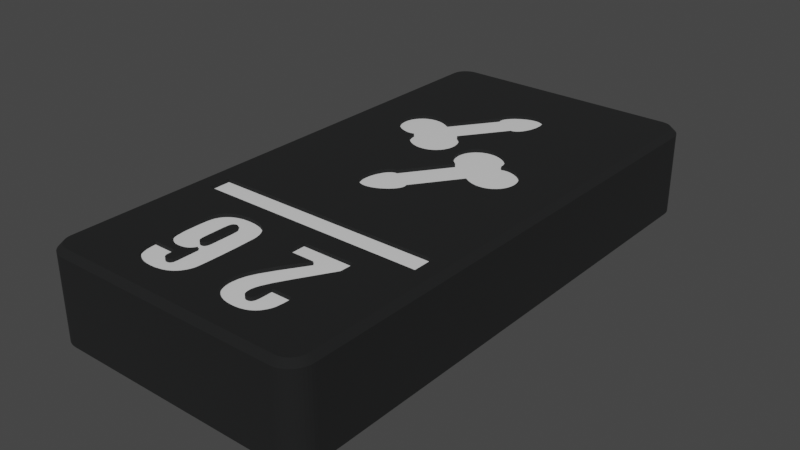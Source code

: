 # Source: prefab_tablet_26.blend  (saved by Blender 3.6.11; exported with 4.5.12 LTS)
import bpy
from mathutils import Matrix  # noqa: F401  (used for matrix-valued properties, if any)

bpy.ops.wm.read_factory_settings(use_empty=True)
scene = bpy.context.scene
scene.name = 'Scene'

# ---- collections
col_collection = bpy.data.collections.new('Collection'); scene.collection.children.link(col_collection)

# ---- materials (node trees are filled in below, after node groups)
mat_material = bpy.data.materials.new('Material')
mat_material.use_transparent_shadow = False
mat_base = bpy.data.materials.new('base')
mat_base.use_transparent_shadow = False

# ---- material node trees
mat_material.use_nodes = True; mat_material.node_tree.nodes.clear()
_N = mat_material.node_tree.nodes; _L = mat_material.node_tree.links
n0 = _N.new('ShaderNodeBsdfPrincipled'); n0.name = 'Principled BSDF'; n0.location = (10, 300)
n0.distribution = 'GGX'
n0.subsurface_method = 'RANDOM_WALK_SKIN'
n0.inputs[2].default_value = 0.09748
n0.inputs[3].default_value = 1.45
n0.inputs[27].default_value = (0.0, 0.0, 0.0, 1.0)
n1 = _N.new('ShaderNodeOutputMaterial'); n1.name = 'Material Output'; n1.location = (300, 300)
_L.new(n0.outputs[0], n1.inputs[0])
n1.is_active_output = True
mat_base.use_nodes = True; mat_base.node_tree.nodes.clear()
_N = mat_base.node_tree.nodes; _L = mat_base.node_tree.links
n0 = _N.new('ShaderNodeBsdfPrincipled'); n0.name = 'Principled BSDF'; n0.location = (10, 300)
n0.distribution = 'GGX'
n0.subsurface_method = 'RANDOM_WALK_SKIN'
n0.inputs[0].default_value = (0.005758, 0.006145, 0.00637, 1.0)
n0.inputs[2].default_value = 0.9488
n0.inputs[3].default_value = 1.45
n0.inputs[27].default_value = (0.0, 0.0, 0.0, 1.0)
n1 = _N.new('ShaderNodeOutputMaterial'); n1.name = 'Material Output'; n1.location = (300, 300)
_L.new(n0.outputs[0], n1.inputs[0])
n1.is_active_output = True

# ---- world
world_world = bpy.data.worlds.new('World'); scene.world = world_world
world_world.use_nodes = True; world_world.node_tree.nodes.clear()
_N = world_world.node_tree.nodes; _L = world_world.node_tree.links
n0 = _N.new('ShaderNodeOutputWorld'); n0.name = 'World Output'; n0.location = (300, 300)
n1 = _N.new('ShaderNodeBackground'); n1.name = 'Background'; n1.location = (10, 300)
n1.inputs[0].default_value = (0.05088, 0.05088, 0.05088, 1.0)
_L.new(n1.outputs[0], n0.inputs[0])
n0.is_active_output = True
world_world.color = (0.05088, 0.05088, 0.05088)
world_world.use_sun_shadow = False
world_world.sun_shadow_jitter_overblur = 0.0

# ---- meshes
me_plane = bpy.data.meshes.new('Plane')
me_plane.from_pydata([(-1.0, -1.0, 0.0), (1.0, -1.0, 0.0), (-1.0, 1.0, 0.0), (1.0, 1.0, 0.0)], [], [(0, 1, 3, 2)])
_uv = me_plane.uv_layers.new(name='UVMap')
_uv.uv.foreach_set('vector', [0.0, 0.0, 1.0, 0.0, 1.0, 1.0, 0.0, 1.0])
me_plane.materials.append(mat_material)
me_plane.update()
me_tablet_26_001 = bpy.data.meshes.new('tablet 26.001')
me_tablet_26_001.from_pydata([(-0.5, 2.0, 8.6), (-0.5, 13.11, 8.6), (-5.193, 13.11, 8.6), (-23.0, 16.0, 8.6), (-24.5, 48.0, 8.6), (-24.5, 13.11, 8.6), (-13.48, 31.63, 8.6), (-13.71, 31.38, 8.6), (-10.75, 30.07, 8.6), (-14.96, 30.87, 8.6), (-15.07, 23.64, 8.6), (-15.04, 24.13, 8.6), (-9.932, 41.36, 8.6), (-9.964, 40.87, 8.6), (-10.04, 34.13, 8.6), (-10.1, 40.28, 8.6), (-10.3, 39.79, 8.6), (-10.66, 42.8, 8.6), (-10.5, 42.71, 8.6), (-5.193, 49.5, 8.6), (-14.59, 30.92, 8.6), (-14.9, 24.72, 8.6), (-14.7, 25.21, 8.6), (-6.258, 31.98, 8.6), (-5.882, 31.81, 8.6), (-5.526, 31.57, 8.6), (-11.52, 33.37, 8.6), (-11.29, 33.62, 8.6), (-14.25, 34.93, 8.6), (-11.02, 33.82, 8.6), (-10.76, 33.96, 8.6), (-5.87, 27.87, 8.6), (-6.197, 27.77, 8.6), (-5.193, 16.0, 8.6), (-6.559, 27.73, 8.6), (-6.946, 27.74, 8.6), (-13.95, 25.99, 8.6), (-13.85, 26.01, 8.6), (-14.34, 22.2, 8.6), (-14.5, 22.29, 8.6), (-10.41, 34.08, 8.6), (-11.24, 38.98, 8.6), (-11.33, 38.99, 8.6), (-11.26, 42.94, 8.6), (-11.03, 42.92, 8.6), (-10.84, 42.87, 8.6), (-10.36, 42.58, 8.6), (-10.24, 42.44, 8.6), (-10.13, 42.26, 8.6), (-13.67, 26.01, 8.6), (-13.98, 31.18, 8.6), (-14.24, 31.04, 8.6), (-10.5, 39.46, 8.6), (-10.59, 39.35, 8.6), (-10.75, 39.19, 8.6), (-11.05, 39.01, 8.6), (-11.15, 38.99, 8.6), (-8.636, 33.79, 8.6), (-8.286, 33.55, 8.6), (-7.987, 33.26, 8.6), (-11.69, 31.11, 8.6), (-13.3, 31.9, 8.6), (-11.46, 30.75, 8.6), (-11.14, 30.39, 8.6), (-13.76, 26.02, 8.6), (-5.085, 28.42, 8.6), (-5.311, 28.2, 8.6), (-5.572, 28.01, 8.6), (-13.75, 41.4, 8.6), (-13.65, 41.59, 8.6), (-23.0, 49.5, 8.6), (-10.87, 39.1, 8.6), (-10.95, 39.06, 8.6), (-13.31, 33.89, 8.6), (-11.7, 33.1, 8.6), (-13.54, 34.25, 8.6), (-13.86, 34.61, 8.6), (-14.5, 25.54, 8.6), (-14.41, 25.65, 8.6), (-14.25, 25.81, 8.6), (-14.16, 22.13, 8.6), (-14.64, 22.42, 8.6), (-14.76, 22.56, 8.6), (-14.87, 22.74, 8.6), (-19.13, 37.13, 8.6), (-18.8, 37.23, 8.6), (-18.44, 37.27, 8.6), (-18.05, 37.26, 8.6), (-17.62, 37.16, 8.6), (-13.83, 41.09, 8.6), (-17.19, 36.99, 8.6), (-13.83, 40.98, 8.6), (-13.82, 40.89, 8.6), (-13.81, 41.24, 8.6), (-13.44, 41.87, 8.6), (-13.12, 42.18, 8.6), (-12.64, 42.52, 8.6), (-7.163, 32.11, 8.6), (-6.903, 32.12, 8.6), (-6.598, 32.08, 8.6), (-14.13, 25.9, 8.6), (-14.05, 25.94, 8.6), (-16.69, 36.69, 8.6), (-13.77, 40.75, 8.6), (-13.79, 40.8, 8.6), (-13.16, 33.53, 8.6), (-13.08, 33.17, 8.6), (-11.84, 32.8, 8.6), (-13.05, 32.83, 8.6), (-11.91, 32.51, 8.6), (-11.95, 32.17, 8.6), (-7.383, 27.84, 8.6), (-11.17, 23.91, 8.6), (-7.814, 28.01, 8.6), (-11.17, 24.02, 8.6), (-11.18, 24.11, 8.6), (-23.23, 49.48, 8.6), (-23.46, 49.43, 8.6), (-23.68, 49.34, 8.6), (-10.04, 42.03, 8.6), (-9.964, 41.73, 8.6), (-11.84, 31.47, 8.6), (-11.92, 31.83, 8.6), (-13.16, 32.2, 8.6), (-13.09, 32.49, 8.6), (-8.312, 28.31, 8.6), (-11.23, 24.25, 8.6), (-11.21, 24.2, 8.6), (-11.19, 23.76, 8.6), (-11.25, 23.6, 8.6), (-11.35, 23.41, 8.6), (-11.56, 23.13, 8.6), (-11.88, 22.82, 8.6), (-18.74, 33.02, 8.6), (-19.12, 33.19, 8.6), (-19.47, 33.43, 8.6), (-19.91, 36.58, 8.6), (-19.69, 36.8, 8.6), (-19.43, 36.99, 8.6), (-24.48, 48.23, 8.6), (-12.19, 42.74, 8.6), (-11.81, 42.87, 8.6), (-11.53, 42.92, 8.6), (-9.643, 34.13, 8.6), (-9.44, 34.1, 8.6), (-9.029, 33.98, 8.6), (-7.495, 32.24, 8.6), (-7.377, 32.06, 8.6), (-7.485, 32.03, 8.6), (-23.88, 49.21, 8.6), (-24.06, 49.06, 8.6), (-24.21, 48.88, 8.6), (-14.96, 22.97, 8.6), (-15.04, 23.27, 8.6), (-24.34, 48.68, 8.6), (-24.43, 48.46, 8.6), (-15.36, 30.87, 8.6), (-15.56, 30.9, 8.6), (-15.97, 31.02, 8.6), (-16.36, 31.21, 8.6), (-17.84, 32.89, 8.6), (-18.1, 32.88, 8.6), (-18.4, 32.92, 8.6), (-7.775, 32.98, 8.6), (-7.629, 32.71, 8.6), (-7.539, 32.46, 8.6), (-12.36, 22.48, 8.6), (-12.81, 22.26, 8.6), (-13.19, 22.13, 8.6), (-13.47, 22.08, 8.6), (-13.74, 22.06, 8.6), (-13.97, 22.08, 8.6), (-19.78, 33.72, 8.6), (-20.02, 34.05, 8.6), (-20.21, 34.4, 8.6), (-20.33, 35.76, 8.6), (-20.24, 36.04, 8.6), (-20.1, 36.32, 8.6), (-16.71, 31.45, 8.6), (-17.01, 31.74, 8.6), (-17.23, 32.02, 8.6), (-20.33, 34.74, 8.6), (-20.38, 35.09, 8.6), (-20.39, 35.43, 8.6), (-17.52, 32.97, 8.6), (-17.62, 32.94, 8.6), (-17.51, 32.76, 8.6), (-17.46, 32.54, 8.6), (-17.37, 32.29, 8.6), (-4.899, 28.68, 8.6), (-2.0, 16.0, 8.6), (-4.756, 28.96, 8.6), (-0.5, 48.0, 8.6), (-2.0, 14.0, 8.6), (-5.193, 14.0, 8.6), (-23.0, 14.0, 8.6), (-5.222, 31.28, 8.6), (-4.977, 30.95, 8.6), (-2.0, 49.5, 8.6), (-4.792, 30.6, 8.6), (-1.765, 49.48, 8.6), (-4.674, 30.26, 8.6), (-4.616, 29.91, 8.6), (-4.614, 29.57, 8.6), (-4.665, 29.24, 8.6), (-0.5734, 48.46, 8.6), (-0.6635, 48.68, 8.6), (-0.7865, 48.88, 8.6), (-0.9393, 49.06, 8.6), (-1.118, 49.21, 8.6), (-0.5185, 48.23, 8.6), (-1.319, 49.34, 8.6), (-1.536, 49.43, 8.6), (-1.765, 0.5185, 8.6), (-1.536, 0.5734, 8.6), (-1.319, 0.6635, 8.6), (-0.5734, 1.536, 8.6), (-0.5185, 1.765, 8.6), (-0.6635, 1.319, 8.6), (-0.7865, 1.118, 8.6), (-1.118, 0.7865, 8.6), (-0.9393, 0.9393, 8.6), (-13.82, 8.804, 8.6), (-13.81, 8.216, 8.6), (-10.66, 10.41, 8.6), (-16.04, 5.238, 8.6), (-16.04, 6.706, 8.6), (-16.14, 6.519, 8.6), (-16.25, 6.373, 8.6), (-16.88, 5.329, 8.6), (-16.39, 6.242, 8.6), (-16.55, 6.137, 8.6), (-17.17, 12.17, 8.6), (-16.56, 12.21, 8.6), (-8.597, 5.689, 8.6), (-8.72, 5.298, 8.6), (-7.799, 5.133, 8.6), (-8.77, 5.026, 8.6), (-7.809, 4.837, 8.6), (-8.778, 4.888, 8.6), (-14.01, 10.83, 8.6), (-13.91, 10.51, 8.6), (-10.66, 12.0, 8.6), (-16.04, 4.724, 8.6), (-16.76, 4.294, 8.6), (-16.75, 4.283, 8.6), (-8.238, 6.473, 8.6), (-7.799, 5.965, 8.6), (-7.473, 7.832, 8.6), (-5.787, 5.965, 8.6), (-5.814, 10.62, 8.6), (-16.88, 4.619, 8.6), (-16.87, 4.531, 8.6), (-16.85, 4.459, 8.6), (-15.98, 12.18, 8.6), (-15.52, 12.1, 8.6), (-13.86, 10.16, 8.6), (-8.432, 4.182, 8.6), (-8.366, 4.171, 8.6), (-8.289, 4.165, 8.6), (-8.211, 4.17, 8.6), (-16.83, 4.402, 8.6), (-16.8, 4.344, 8.6), (-17.86, 3.027, 8.6), (-18.16, 3.183, 8.6), (-23.0, 0.5, 8.6), (-10.81, 5.733, 8.6), (-10.65, 6.355, 8.6), (-13.81, 6.962, 8.6), (-19.11, 5.329, 8.6), (-18.94, 6.976, 8.6), (-5.787, 12.0, 8.6), (-15.15, 11.98, 8.6), (-14.83, 11.82, 8.6), (-14.58, 11.64, 8.6), (-16.44, 4.165, 8.6), (-16.53, 4.172, 8.6), (-16.6, 4.188, 8.6), (-16.37, 4.17, 8.6), (-16.32, 4.181, 8.6), (-16.27, 4.201, 8.6), (-16.23, 4.227, 8.6), (-16.18, 4.264, 8.6), (-16.14, 4.312, 8.6), (-8.769, 4.703, 8.6), (-8.748, 4.57, 8.6), (-8.716, 4.461, 8.6), (-7.947, 4.319, 8.6), (-7.912, 4.374, 8.6), (-6.581, 3.271, 8.6), (-6.822, 3.107, 8.6), (-5.193, 0.5, 8.6), (-9.858, 3.19, 8.6), (-10.13, 3.392, 8.6), (-19.1, 5.024, 8.6), (-24.5, 2.0, 8.6), (-19.02, 4.457, 8.6), (-17.33, 5.965, 8.6), (-17.66, 5.992, 8.6), (-17.93, 6.057, 8.6), (-18.19, 6.168, 8.6), (-18.42, 6.317, 8.6), (-18.64, 6.516, 8.6), (-19.08, 10.15, 8.6), (-19.02, 10.59, 8.6), (-18.96, 10.84, 8.6), (-18.82, 11.13, 8.6), (-18.67, 11.37, 8.6), (-18.46, 11.59, 8.6), (-18.22, 11.78, 8.6), (-17.94, 11.94, 8.6), (-17.59, 12.07, 8.6), (-14.37, 11.43, 8.6), (-14.19, 11.19, 8.6), (-16.71, 4.244, 8.6), (-16.65, 4.211, 8.6), (-16.1, 4.379, 8.6), (-16.07, 4.436, 8.6), (-16.06, 4.514, 8.6), (-8.671, 4.367, 8.6), (-8.63, 4.308, 8.6), (-8.59, 4.266, 8.6), (-7.874, 4.458, 8.6), (-7.838, 4.602, 8.6), (-5.787, 5.642, 8.6), (-5.801, 5.084, 8.6), (-9.554, 3.031, 8.6), (-10.31, 7.103, 8.6), (-9.578, 8.337, 8.6), (-8.216, 10.41, 8.6), (-24.43, 1.536, 8.6), (-24.34, 1.319, 8.6), (-18.9, 4.066, 8.6), (-16.6, 6.112, 8.6), (-16.79, 6.04, 8.6), (-17.05, 5.983, 8.6), (-18.79, 6.692, 8.6), (-18.84, 6.779, 8.6), (-8.545, 4.232, 8.6), (-8.491, 4.203, 8.6), (-8.148, 4.182, 8.6), (-8.092, 4.203, 8.6), (-7.989, 4.272, 8.6), (-8.038, 4.233, 8.6), (-5.859, 4.497, 8.6), (-5.931, 4.213, 8.6), (-6.054, 3.93, 8.6), (-18.45, 3.394, 8.6), (-18.63, 3.586, 8.6), (-23.23, 0.5185, 8.6), (-18.78, 3.813, 8.6), (-23.46, 0.5734, 8.6), (-23.68, 0.6635, 8.6), (-2.0, 0.5, 8.6), (-10.36, 3.635, 8.6), (-10.57, 3.929, 8.6), (-13.97, 4.295, 8.6), (-10.71, 4.217, 8.6), (-13.88, 4.607, 8.6), (-24.48, 1.765, 8.6), (-6.239, 3.633, 8.6), (-6.376, 3.464, 8.6), (-14.11, 3.975, 8.6), (-14.3, 3.676, 8.6), (-24.21, 1.118, 8.6), (-24.06, 0.9393, 8.6), (-23.88, 0.7865, 8.6), (-19.01, 7.237, 8.6), (-19.1, 7.943, 8.6), (-19.11, 8.38, 8.6), (-19.11, 9.101, 8.6), (-19.1, 9.687, 8.6), (-7.118, 2.965, 8.6), (-7.523, 2.849, 8.6), (-7.946, 2.796, 8.6), (-14.51, 3.447, 8.6), (-14.76, 3.243, 8.6), (-15.05, 3.076, 8.6), (-8.188, 2.788, 8.6), (-8.687, 2.814, 8.6), (-9.175, 2.901, 8.6), (-10.81, 4.543, 8.6), (-10.86, 4.912, 8.6), (-13.85, 4.985, 8.6), (-10.87, 5.129, 8.6), (-13.83, 5.562, 8.6), (-13.82, 6.224, 8.6), (-16.48, 2.788, 8.6), (-16.98, 2.812, 8.6), (-17.49, 2.901, 8.6), (-15.08, 3.062, 8.6), (-15.47, 2.92, 8.6), (-16.01, 2.813, 8.6), (0.0, 2.0, 8.1), (0.0, 2.0, 0.5), (0.0, 48.0, 8.1), (0.0, 48.0, 0.5), (-2.0, 50.0, 8.1), (-2.0, 50.0, 0.5), (-23.0, 50.0, 8.1), (-23.0, 50.0, 0.5), (-25.0, 48.0, 8.1), (-25.0, 48.0, 0.5), (-25.0, 2.0, 8.1), (-25.0, 2.0, 0.5), (-23.0, 0.0, 8.1), (-23.0, 0.0, 0.5), (-2.0, 0.0, 8.1), (-2.0, 0.0, 0.5), (-2.0, 0.5, 1.084e-16), (-23.0, 0.5, 1.084e-16), (-0.5, 2.0, 0.0), (-1.765, 0.5185, 0.0), (-24.5, 2.0, 0.0), (-24.5, 48.0, 0.0), (-23.0, 49.5, -2.819e-15), (-24.48, 48.23, 0.0), (-24.48, 1.765, 0.0), (-2.0, 49.5, 0.0), (-0.5, 48.0, 1.735e-15), (-24.21, 48.88, 0.0), (-24.06, 49.06, 0.0), (-23.88, 49.21, 0.0), (-24.43, 48.46, 0.0), (-24.34, 48.68, 0.0), (-23.23, 49.48, 0.0), (-23.46, 49.43, 0.0), (-0.6635, 1.319, 0.0), (-0.7865, 1.118, 0.0), (-1.536, 0.5734, 0.0), (-23.68, 49.34, 0.0), (-23.46, 0.5734, 0.0), (-24.21, 1.118, -1.735e-15), (-24.34, 1.319, -1.735e-15), (-0.5734, 1.536, 0.0), (-0.9393, 0.9393, 0.0), (-1.118, 0.7865, 0.0), (-1.319, 0.6635, 0.0), (-23.68, 0.6635, -1.735e-15), (-23.88, 0.7865, -1.735e-15), (-24.06, 0.9393, -1.735e-15), (-23.23, 0.5185, -1.735e-15), (-24.43, 1.536, -1.735e-15), (-1.765, 49.48, 0.0), (-1.536, 49.43, 0.0), (-0.9393, 49.06, 0.0), (-1.319, 49.34, 0.0), (-1.118, 49.21, 0.0), (-0.7865, 48.88, 1.735e-15), (-0.6635, 48.68, 1.735e-15), (-0.5734, 48.46, 1.735e-15), (-0.5185, 48.23, 1.735e-15), (-0.5185, 1.765, 0.0), (-1.687, 0.02462, 0.5), (-1.687, 0.02462, 8.1), (-1.382, 0.09789, 0.5), (-1.382, 0.09789, 8.1), (-1.092, 0.218, 0.5), (-1.092, 0.218, 8.1), (-0.8244, 0.382, 0.5), (-0.8244, 0.382, 8.1), (-0.5858, 0.5858, 0.5), (-0.5858, 0.5858, 8.1), (-0.382, 0.8244, 0.5), (-0.382, 0.8244, 8.1), (-0.218, 1.092, 0.5), (-0.218, 1.092, 8.1), (-0.09789, 1.382, 0.5), (-0.09789, 1.382, 8.1), (-0.02462, 1.687, 0.5), (-0.02462, 1.687, 8.1), (-24.98, 1.687, 0.5), (-24.98, 1.687, 8.1), (-24.9, 1.382, 0.5), (-24.9, 1.382, 8.1), (-24.78, 1.092, 0.5), (-24.78, 1.092, 8.1), (-24.62, 0.8244, 0.5), (-24.62, 0.8244, 8.1), (-24.41, 0.5858, 0.5), (-24.41, 0.5858, 8.1), (-24.18, 0.382, 0.5), (-24.18, 0.382, 8.1), (-23.91, 0.218, 0.5), (-23.91, 0.218, 8.1), (-23.62, 0.09789, 0.5), (-23.62, 0.09789, 8.1), (-23.31, 0.02462, 0.5), (-23.31, 0.02462, 8.1), (-0.02462, 48.31, 0.5), (-0.02462, 48.31, 8.1), (-0.09789, 48.62, 0.5), (-0.09789, 48.62, 8.1), (-0.218, 48.91, 0.5), (-0.218, 48.91, 8.1), (-0.382, 49.18, 0.5), (-0.382, 49.18, 8.1), (-0.5858, 49.41, 0.5), (-0.5858, 49.41, 8.1), (-0.8244, 49.62, 0.5), (-0.8244, 49.62, 8.1), (-1.092, 49.78, 0.5), (-1.092, 49.78, 8.1), (-1.382, 49.9, 0.5), (-1.382, 49.9, 8.1), (-1.687, 49.98, 0.5), (-1.687, 49.98, 8.1), (-23.31, 49.98, 0.5), (-23.31, 49.98, 8.1), (-23.62, 49.9, 0.5), (-23.62, 49.9, 8.1), (-23.91, 49.78, 0.5), (-23.91, 49.78, 8.1), (-24.18, 49.62, 0.5), (-24.18, 49.62, 8.1), (-24.41, 49.41, 0.5), (-24.41, 49.41, 8.1), (-24.62, 49.18, 0.5), (-24.62, 49.18, 8.1), (-24.78, 48.91, 0.5), (-24.78, 48.91, 8.1), (-24.9, 48.62, 0.5), (-24.9, 48.62, 8.1), (-24.98, 48.31, 0.5), (-24.98, 48.31, 8.1), (-2.0, 16.0, 8.1), (-2.0, 14.0, 8.1), (-23.0, 14.0, 8.1), (-23.0, 16.0, 8.1), (-19.11, 5.329, 8.1), (-19.1, 5.024, 8.1), (-19.02, 4.457, 8.1), (-18.9, 4.066, 8.1), (-18.78, 3.813, 8.1), (-18.63, 3.586, 8.1), (-18.45, 3.394, 8.1), (-18.16, 3.183, 8.1), (-17.86, 3.027, 8.1), (-17.49, 2.901, 8.1), (-16.98, 2.812, 8.1), (-16.48, 2.788, 8.1), (-16.88, 5.329, 8.1), (-16.44, 4.165, 8.1), (-16.53, 4.172, 8.1), (-16.6, 4.188, 8.1), (-16.65, 4.211, 8.1), (-16.71, 4.244, 8.1), (-16.75, 4.283, 8.1), (-16.76, 4.294, 8.1), (-16.8, 4.344, 8.1), (-16.83, 4.402, 8.1), (-16.85, 4.459, 8.1), (-16.87, 4.531, 8.1), (-16.88, 4.619, 8.1), (-16.04, 5.238, 8.1), (-16.04, 4.724, 8.1), (-16.06, 4.514, 8.1), (-16.07, 4.436, 8.1), (-16.1, 4.379, 8.1), (-16.14, 4.312, 8.1), (-16.18, 4.264, 8.1), (-16.23, 4.227, 8.1), (-16.27, 4.201, 8.1), (-16.32, 4.181, 8.1), (-16.37, 4.17, 8.1), (-16.04, 6.706, 8.1), (-17.33, 5.965, 8.1), (-17.05, 5.983, 8.1), (-16.79, 6.04, 8.1), (-16.6, 6.112, 8.1), (-16.55, 6.137, 8.1), (-16.39, 6.242, 8.1), (-16.25, 6.373, 8.1), (-16.14, 6.519, 8.1), (-19.11, 8.38, 8.1), (-19.1, 7.943, 8.1), (-19.01, 7.237, 8.1), (-18.94, 6.976, 8.1), (-18.84, 6.779, 8.1), (-18.79, 6.692, 8.1), (-18.64, 6.516, 8.1), (-18.42, 6.317, 8.1), (-18.19, 6.168, 8.1), (-17.93, 6.057, 8.1), (-17.66, 5.992, 8.1), (-19.11, 9.101, 8.1), (-16.56, 12.21, 8.1), (-17.17, 12.17, 8.1), (-17.59, 12.07, 8.1), (-17.94, 11.94, 8.1), (-18.22, 11.78, 8.1), (-18.46, 11.59, 8.1), (-18.67, 11.37, 8.1), (-18.82, 11.13, 8.1), (-18.96, 10.84, 8.1), (-19.02, 10.59, 8.1), (-19.08, 10.15, 8.1), (-19.1, 9.687, 8.1), (-13.81, 8.216, 8.1), (-13.82, 8.804, 8.1), (-13.86, 10.16, 8.1), (-13.91, 10.51, 8.1), (-14.01, 10.83, 8.1), (-14.19, 11.19, 8.1), (-14.37, 11.43, 8.1), (-14.58, 11.64, 8.1), (-14.83, 11.82, 8.1), (-15.15, 11.98, 8.1), (-15.52, 12.1, 8.1), (-15.98, 12.18, 8.1), (-13.81, 6.962, 8.1), (-16.01, 2.813, 8.1), (-15.47, 2.92, 8.1), (-15.08, 3.062, 8.1), (-15.05, 3.076, 8.1), (-14.76, 3.243, 8.1), (-14.51, 3.447, 8.1), (-14.3, 3.676, 8.1), (-14.11, 3.975, 8.1), (-13.97, 4.295, 8.1), (-13.88, 4.607, 8.1), (-13.85, 4.985, 8.1), (-13.83, 5.562, 8.1), (-13.82, 6.224, 8.1), (-16.82, 10.53, 8.1), (-16.79, 10.61, 8.1), (-16.77, 10.65, 8.1), (-16.34, 10.82, 8.1), (-16.8, 7.547, 8.1), (-16.77, 7.494, 8.1), (-16.73, 7.444, 8.1), (-16.46, 10.84, 8.1), (-16.41, 10.83, 8.1), (-16.83, 7.646, 8.1), (-16.74, 10.69, 8.1), (-16.14, 10.66, 8.1), (-16.11, 10.61, 8.1), (-16.69, 10.74, 8.1), (-16.6, 10.79, 8.1), (-16.55, 10.82, 8.1), (-16.52, 10.83, 8.1), (-16.3, 10.81, 8.1), (-16.25, 10.78, 8.1), (-16.21, 10.75, 8.1), (-16.17, 10.71, 8.1), (-16.69, 7.41, 8.1), (-16.65, 7.385, 8.1), (-16.61, 7.365, 8.1), (-16.56, 7.352, 8.1), (-16.07, 7.704, 8.1), (-16.1, 7.588, 8.1), (-16.14, 7.519, 8.1), (-16.17, 7.473, 8.1), (-16.2, 7.434, 8.1), (-16.86, 10.36, 8.1), (-16.88, 9.91, 8.1), (-16.88, 8.192, 8.1), (-16.87, 7.834, 8.1), (-16.09, 10.54, 8.1), (-16.07, 10.45, 8.1), (-16.04, 9.854, 8.1), (-16.04, 8.192, 8.1), (-16.04, 7.993, 8.1), (-16.24, 7.401, 8.1), (-16.28, 7.377, 8.1), (-16.33, 7.359, 8.1), (-16.39, 7.347, 8.1), (-16.46, 7.341, 8.1), (-16.88, 9.91, 8.6), (-16.88, 8.192, 8.6), (-16.86, 10.36, 8.6), (-16.82, 10.53, 8.6), (-16.79, 10.61, 8.6), (-16.77, 10.65, 8.6), (-16.74, 10.69, 8.6), (-16.69, 10.74, 8.6), (-16.6, 10.79, 8.6), (-16.55, 10.82, 8.6), (-16.52, 10.83, 8.6), (-16.46, 10.84, 8.6), (-16.41, 10.83, 8.6), (-16.34, 10.82, 8.6), (-16.3, 10.81, 8.6), (-16.25, 10.78, 8.6), (-16.21, 10.75, 8.6), (-16.17, 10.71, 8.6), (-16.14, 10.66, 8.6), (-16.11, 10.61, 8.6), (-16.09, 10.54, 8.6), (-16.07, 10.45, 8.6), (-16.04, 9.854, 8.6), (-16.04, 8.192, 8.6), (-16.04, 7.993, 8.6), (-16.07, 7.704, 8.6), (-16.1, 7.588, 8.6), (-16.14, 7.519, 8.6), (-16.17, 7.473, 8.6), (-16.2, 7.434, 8.6), (-16.24, 7.401, 8.6), (-16.28, 7.377, 8.6), (-16.33, 7.359, 8.6), (-16.39, 7.347, 8.6), (-16.46, 7.341, 8.6), (-16.56, 7.352, 8.6), (-16.61, 7.365, 8.6), (-16.65, 7.385, 8.6), (-16.69, 7.41, 8.6), (-16.73, 7.444, 8.6), (-16.77, 7.494, 8.6), (-16.8, 7.547, 8.6), (-16.83, 7.646, 8.6), (-16.87, 7.834, 8.6), (-8.216, 10.41, 8.1), (-10.66, 10.41, 8.1), (-10.66, 12.0, 8.1), (-5.787, 12.0, 8.1), (-5.814, 10.62, 8.1), (-8.778, 4.888, 8.1), (-8.77, 5.026, 8.1), (-8.72, 5.298, 8.1), (-8.597, 5.689, 8.1), (-8.238, 6.473, 8.1), (-7.473, 7.832, 8.1), (-8.289, 4.165, 8.1), (-8.366, 4.171, 8.1), (-8.432, 4.182, 8.1), (-8.491, 4.203, 8.1), (-8.545, 4.232, 8.1), (-8.59, 4.266, 8.1), (-8.63, 4.308, 8.1), (-8.671, 4.367, 8.1), (-8.716, 4.461, 8.1), (-8.748, 4.57, 8.1), (-8.769, 4.703, 8.1), (-7.799, 5.133, 8.1), (-7.809, 4.837, 8.1), (-7.838, 4.602, 8.1), (-7.874, 4.458, 8.1), (-7.912, 4.374, 8.1), (-7.947, 4.319, 8.1), (-7.989, 4.272, 8.1), (-8.038, 4.233, 8.1), (-8.092, 4.203, 8.1), (-8.148, 4.182, 8.1), (-8.211, 4.17, 8.1), (-7.799, 5.965, 8.1), (-5.787, 5.965, 8.1), (-5.787, 5.642, 8.1), (-8.188, 2.788, 8.1), (-7.946, 2.796, 8.1), (-7.523, 2.849, 8.1), (-7.118, 2.965, 8.1), (-6.822, 3.107, 8.1), (-6.581, 3.271, 8.1), (-6.376, 3.464, 8.1), (-6.239, 3.633, 8.1), (-6.054, 3.93, 8.1), (-5.931, 4.213, 8.1), (-5.859, 4.497, 8.1), (-5.801, 5.084, 8.1), (-10.87, 5.129, 8.1), (-10.86, 4.912, 8.1), (-10.81, 4.543, 8.1), (-10.71, 4.217, 8.1), (-10.57, 3.929, 8.1), (-10.36, 3.635, 8.1), (-10.13, 3.392, 8.1), (-9.858, 3.19, 8.1), (-9.554, 3.031, 8.1), (-9.175, 2.901, 8.1), (-8.687, 2.814, 8.1), (-9.578, 8.337, 8.1), (-10.31, 7.103, 8.1), (-10.65, 6.355, 8.1), (-10.81, 5.733, 8.1), (-14.25, 34.93, 8.1), (-13.86, 34.61, 8.1), (-13.54, 34.25, 8.1), (-13.31, 33.89, 8.1), (-13.16, 33.53, 8.1), (-13.08, 33.17, 8.1), (-13.05, 32.83, 8.1), (-13.09, 32.49, 8.1), (-13.16, 32.2, 8.1), (-13.3, 31.9, 8.1), (-13.48, 31.63, 8.1), (-13.71, 31.38, 8.1), (-13.98, 31.18, 8.1), (-14.24, 31.04, 8.1), (-14.59, 30.92, 8.1), (-14.96, 30.87, 8.1), (-15.36, 30.87, 8.1), (-15.56, 30.9, 8.1), (-15.97, 31.02, 8.1), (-16.36, 31.21, 8.1), (-16.71, 31.45, 8.1), (-17.01, 31.74, 8.1), (-17.23, 32.02, 8.1), (-17.37, 32.29, 8.1), (-17.46, 32.54, 8.1), (-17.51, 32.76, 8.1), (-17.52, 32.97, 8.1), (-11.33, 38.99, 8.1), (-10.5, 42.71, 8.1), (-10.36, 42.58, 8.1), (-10.24, 42.44, 8.1), (-10.13, 42.26, 8.1), (-10.04, 42.03, 8.1), (-9.964, 41.73, 8.1), (-9.932, 41.36, 8.1), (-9.964, 40.87, 8.1), (-10.1, 40.28, 8.1), (-10.3, 39.79, 8.1), (-10.5, 39.46, 8.1), (-10.59, 39.35, 8.1), (-10.75, 39.19, 8.1), (-10.87, 39.1, 8.1), (-10.95, 39.06, 8.1), (-11.05, 39.01, 8.1), (-11.15, 38.99, 8.1), (-11.24, 38.98, 8.1), (-13.77, 40.75, 8.1), (-13.79, 40.8, 8.1), (-13.82, 40.89, 8.1), (-13.83, 40.98, 8.1), (-13.83, 41.09, 8.1), (-13.81, 41.24, 8.1), (-13.75, 41.4, 8.1), (-13.65, 41.59, 8.1), (-13.44, 41.87, 8.1), (-13.12, 42.18, 8.1), (-12.64, 42.52, 8.1), (-12.19, 42.74, 8.1), (-11.81, 42.87, 8.1), (-11.53, 42.92, 8.1), (-11.26, 42.94, 8.1), (-11.03, 42.92, 8.1), (-10.84, 42.87, 8.1), (-10.66, 42.8, 8.1), (-16.69, 36.69, 8.1), (-17.62, 32.94, 8.1), (-17.84, 32.89, 8.1), (-18.1, 32.88, 8.1), (-18.4, 32.92, 8.1), (-18.74, 33.02, 8.1), (-19.12, 33.19, 8.1), (-19.47, 33.43, 8.1), (-19.78, 33.72, 8.1), (-20.02, 34.05, 8.1), (-20.21, 34.4, 8.1), (-20.33, 34.74, 8.1), (-20.38, 35.09, 8.1), (-20.39, 35.43, 8.1), (-20.33, 35.76, 8.1), (-20.24, 36.04, 8.1), (-20.1, 36.32, 8.1), (-19.91, 36.58, 8.1), (-19.69, 36.8, 8.1), (-19.43, 36.99, 8.1), (-19.13, 37.13, 8.1), (-18.8, 37.23, 8.1), (-18.44, 37.27, 8.1), (-18.05, 37.26, 8.1), (-17.62, 37.16, 8.1), (-17.19, 36.99, 8.1), (-10.75, 30.07, 8.1), (-11.14, 30.39, 8.1), (-11.46, 30.75, 8.1), (-11.69, 31.11, 8.1), (-11.84, 31.47, 8.1), (-11.92, 31.83, 8.1), (-11.95, 32.17, 8.1), (-11.91, 32.51, 8.1), (-11.84, 32.8, 8.1), (-11.7, 33.1, 8.1), (-11.52, 33.37, 8.1), (-11.29, 33.62, 8.1), (-11.02, 33.82, 8.1), (-10.76, 33.96, 8.1), (-10.41, 34.08, 8.1), (-10.04, 34.13, 8.1), (-9.643, 34.13, 8.1), (-9.44, 34.1, 8.1), (-9.029, 33.98, 8.1), (-8.636, 33.79, 8.1), (-8.286, 33.55, 8.1), (-7.987, 33.26, 8.1), (-7.775, 32.98, 8.1), (-7.629, 32.71, 8.1), (-7.539, 32.46, 8.1), (-7.495, 32.24, 8.1), (-7.485, 32.03, 8.1), (-13.67, 26.01, 8.1), (-14.5, 22.29, 8.1), (-14.64, 22.42, 8.1), (-14.76, 22.56, 8.1), (-14.87, 22.74, 8.1), (-14.96, 22.97, 8.1), (-15.04, 23.27, 8.1), (-15.07, 23.64, 8.1), (-15.04, 24.13, 8.1), (-14.9, 24.72, 8.1), (-14.7, 25.21, 8.1), (-14.5, 25.54, 8.1), (-14.41, 25.65, 8.1), (-14.25, 25.81, 8.1), (-14.13, 25.9, 8.1), (-14.05, 25.94, 8.1), (-13.95, 25.99, 8.1), (-13.85, 26.01, 8.1), (-13.76, 26.02, 8.1), (-11.23, 24.25, 8.1), (-11.21, 24.2, 8.1), (-11.18, 24.11, 8.1), (-11.17, 24.02, 8.1), (-11.17, 23.91, 8.1), (-11.19, 23.76, 8.1), (-11.25, 23.6, 8.1), (-11.35, 23.41, 8.1), (-11.56, 23.13, 8.1), (-11.88, 22.82, 8.1), (-12.36, 22.48, 8.1), (-12.81, 22.26, 8.1), (-13.19, 22.13, 8.1), (-13.47, 22.08, 8.1), (-13.74, 22.06, 8.1), (-13.97, 22.08, 8.1), (-14.16, 22.13, 8.1), (-14.34, 22.2, 8.1), (-8.312, 28.31, 8.1), (-7.377, 32.06, 8.1), (-7.163, 32.11, 8.1), (-6.903, 32.12, 8.1), (-6.598, 32.08, 8.1), (-6.258, 31.98, 8.1), (-5.882, 31.81, 8.1), (-5.526, 31.57, 8.1), (-5.222, 31.28, 8.1), (-4.977, 30.95, 8.1), (-4.792, 30.6, 8.1), (-4.674, 30.26, 8.1), (-4.616, 29.91, 8.1), (-4.614, 29.57, 8.1), (-4.665, 29.24, 8.1), (-4.756, 28.96, 8.1), (-4.899, 28.68, 8.1), (-5.085, 28.42, 8.1), (-5.311, 28.2, 8.1), (-5.572, 28.01, 8.1), (-5.87, 27.87, 8.1), (-6.197, 27.77, 8.1), (-6.559, 27.73, 8.1), (-6.946, 27.74, 8.1), (-7.383, 27.84, 8.1), (-7.814, 28.01, 8.1)], [], [(0, 1, 2), (3, 4, 5), (6, 7, 8), (9, 10, 11), (12, 13, 14), (14, 13, 15), (14, 15, 16), (17, 18, 19), (9, 11, 20), (20, 11, 21), (20, 21, 22), (23, 24, 19), (19, 24, 25), (26, 27, 28), (28, 27, 29), (28, 29, 30), (31, 32, 33), (33, 32, 34), (33, 34, 35), (36, 37, 20), (38, 39, 3), (30, 40, 28), (28, 40, 41), (28, 41, 42), (43, 44, 19), (19, 44, 45), (19, 45, 17), (18, 46, 19), (19, 46, 47), (19, 47, 48), (8, 7, 49), (49, 7, 50), (49, 50, 51), (16, 52, 14), (14, 52, 53), (14, 53, 54), (14, 55, 40), (40, 55, 56), (40, 56, 41), (57, 58, 19), (19, 58, 59), (60, 61, 62), (62, 61, 6), (62, 6, 63), (63, 6, 8), (20, 37, 51), (51, 37, 64), (51, 64, 49), (65, 66, 33), (33, 66, 67), (33, 67, 31), (68, 69, 70), (54, 71, 14), (14, 71, 72), (14, 72, 55), (73, 74, 75), (75, 74, 26), (75, 26, 76), (76, 26, 28), (22, 77, 20), (20, 77, 78), (20, 78, 79), (38, 3, 80), (39, 81, 3), (3, 81, 82), (3, 82, 83), (84, 85, 70), (70, 85, 86), (70, 86, 87), (87, 88, 89), (89, 88, 90), (89, 90, 91), (91, 90, 92), (87, 89, 70), (70, 89, 93), (70, 93, 68), (69, 94, 70), (70, 94, 95), (70, 95, 96), (97, 98, 19), (19, 98, 99), (19, 99, 23), (79, 100, 20), (20, 100, 101), (20, 101, 36), (102, 103, 90), (90, 103, 104), (90, 104, 92), (73, 105, 74), (74, 105, 106), (74, 106, 107), (107, 106, 108), (107, 108, 109), (109, 108, 110), (35, 111, 112), (112, 111, 113), (112, 113, 114), (114, 113, 115), (70, 116, 84), (84, 116, 117), (84, 117, 118), (48, 119, 19), (19, 119, 120), (19, 120, 12), (60, 121, 61), (61, 121, 122), (61, 122, 123), (123, 122, 110), (123, 110, 124), (124, 110, 108), (125, 126, 113), (113, 126, 127), (113, 127, 115), (35, 112, 33), (33, 112, 128), (33, 128, 129), (129, 130, 33), (33, 130, 131), (33, 131, 132), (133, 134, 3), (3, 134, 135), (136, 137, 4), (4, 137, 138), (4, 138, 139), (139, 138, 84), (96, 140, 70), (70, 140, 141), (70, 141, 19), (19, 141, 142), (19, 142, 43), (14, 143, 12), (12, 143, 144), (12, 144, 19), (19, 144, 145), (19, 145, 57), (97, 146, 147), (147, 146, 148), (118, 149, 84), (84, 149, 150), (84, 150, 151), (83, 152, 3), (3, 152, 153), (3, 153, 10), (151, 154, 84), (84, 154, 155), (84, 155, 139), (9, 156, 10), (10, 156, 157), (10, 157, 3), (3, 157, 158), (3, 158, 159), (160, 161, 3), (3, 161, 162), (3, 162, 133), (59, 163, 19), (19, 163, 164), (19, 164, 97), (97, 164, 165), (97, 165, 146), (132, 166, 33), (33, 166, 167), (33, 167, 168), (168, 169, 33), (33, 169, 170), (33, 170, 3), (3, 170, 171), (3, 171, 80), (135, 172, 3), (3, 172, 173), (3, 173, 174), (175, 176, 4), (4, 176, 177), (4, 177, 136), (159, 178, 3), (3, 178, 179), (3, 179, 180), (174, 181, 3), (3, 181, 182), (3, 182, 4), (4, 182, 183), (4, 183, 175), (184, 185, 186), (186, 185, 160), (186, 160, 187), (187, 160, 3), (187, 3, 188), (188, 3, 180), (65, 33, 189), (189, 33, 190), (189, 190, 191), (192, 190, 1), (1, 190, 193), (1, 193, 2), (2, 193, 194), (2, 194, 5), (5, 194, 195), (5, 195, 3), (25, 196, 19), (19, 196, 197), (19, 197, 198), (198, 197, 199), (198, 199, 200), (201, 202, 192), (192, 202, 203), (192, 203, 190), (190, 203, 204), (190, 204, 191), (205, 206, 199), (206, 207, 199), (199, 207, 208), (199, 208, 209), (201, 192, 199), (199, 192, 210), (199, 210, 205), (209, 211, 199), (199, 211, 212), (199, 212, 200), (213, 214, 0), (0, 214, 215), (216, 217, 218), (218, 217, 0), (218, 0, 219), (215, 220, 0), (0, 220, 221), (0, 221, 219), (222, 223, 224), (225, 226, 227), (227, 228, 229), (229, 228, 230), (229, 230, 231), (232, 233, 5), (234, 235, 236), (236, 235, 237), (236, 237, 238), (238, 237, 239), (240, 241, 242), (243, 244, 245), (234, 236, 246), (246, 236, 247), (246, 247, 248), (248, 247, 249), (248, 249, 250), (227, 229, 225), (225, 229, 251), (225, 251, 243), (243, 251, 252), (243, 252, 253), (254, 255, 242), (242, 241, 224), (224, 241, 256), (224, 256, 222), (257, 258, 238), (238, 258, 259), (238, 259, 260), (253, 261, 243), (243, 261, 262), (243, 262, 244), (263, 264, 265), (266, 267, 268), (5, 269, 270), (233, 254, 5), (5, 254, 242), (5, 242, 2), (2, 242, 271), (2, 271, 250), (255, 272, 242), (242, 272, 273), (242, 273, 274), (275, 243, 276), (276, 243, 277), (275, 278, 243), (243, 278, 279), (243, 279, 280), (280, 281, 243), (243, 281, 282), (243, 282, 283), (239, 284, 238), (238, 284, 285), (238, 285, 286), (260, 287, 288), (289, 290, 291), (292, 293, 265), (269, 5, 294), (294, 5, 295), (294, 295, 296), (297, 298, 269), (269, 298, 299), (299, 300, 269), (269, 300, 301), (269, 301, 302), (303, 304, 5), (5, 304, 305), (5, 305, 306), (306, 307, 5), (5, 307, 308), (5, 308, 309), (309, 310, 5), (5, 310, 311), (5, 311, 232), (274, 312, 242), (242, 312, 313), (242, 313, 240), (245, 314, 243), (243, 314, 315), (243, 315, 277), (316, 317, 283), (283, 317, 318), (283, 318, 243), (286, 319, 238), (238, 319, 320), (238, 320, 321), (288, 322, 260), (260, 322, 323), (260, 323, 238), (324, 325, 291), (292, 265, 326), (268, 267, 223), (223, 267, 327), (223, 327, 224), (224, 327, 328), (224, 328, 329), (330, 331, 332), (231, 333, 229), (229, 333, 334), (229, 334, 269), (269, 334, 335), (269, 335, 297), (302, 336, 269), (269, 336, 337), (269, 337, 270), (321, 338, 238), (238, 338, 339), (238, 339, 257), (260, 340, 287), (287, 340, 341), (287, 341, 342), (342, 341, 343), (324, 291, 249), (325, 344, 291), (291, 344, 345), (291, 345, 346), (264, 347, 265), (265, 347, 348), (265, 348, 349), (349, 348, 350), (349, 350, 351), (351, 350, 352), (250, 249, 2), (2, 249, 291), (2, 291, 0), (0, 291, 353), (0, 353, 213), (354, 355, 356), (356, 355, 357), (356, 357, 358), (296, 295, 332), (332, 295, 359), (332, 359, 330), (346, 360, 291), (291, 360, 361), (291, 361, 289), (354, 356, 293), (293, 356, 362), (293, 362, 363), (331, 364, 332), (332, 364, 365), (332, 365, 350), (350, 365, 366), (350, 366, 352), (270, 367, 5), (5, 367, 368), (5, 368, 369), (369, 370, 5), (5, 370, 371), (5, 371, 303), (290, 372, 291), (291, 372, 373), (291, 373, 374), (363, 375, 293), (293, 375, 376), (293, 376, 377), (374, 378, 291), (291, 378, 379), (291, 379, 265), (265, 379, 380), (265, 380, 326), (357, 381, 358), (358, 381, 382), (358, 382, 383), (383, 382, 384), (383, 384, 385), (385, 384, 266), (385, 266, 386), (386, 266, 268), (387, 388, 265), (265, 388, 389), (265, 389, 263), (377, 390, 293), (293, 390, 391), (293, 391, 265), (265, 391, 392), (265, 392, 387), (393, 394, 395), (395, 394, 396), (397, 398, 399), (399, 398, 400), (401, 402, 403), (403, 402, 404), (405, 406, 407), (407, 406, 408), (409, 410, 411), (409, 411, 412), (413, 414, 415), (415, 414, 416), (417, 413, 410), (410, 413, 415), (410, 415, 411), (411, 415, 418), (411, 418, 419), (420, 421, 422), (416, 423, 415), (415, 423, 424), (415, 424, 425), (425, 424, 426), (427, 428, 429), (420, 422, 424), (424, 422, 430), (424, 430, 426), (431, 432, 433), (427, 429, 434), (435, 436, 428), (428, 436, 437), (428, 437, 429), (431, 438, 432), (432, 438, 439), (432, 439, 440), (410, 441, 417), (417, 441, 431), (417, 431, 442), (442, 431, 433), (443, 444, 445), (445, 444, 446), (445, 446, 447), (443, 445, 418), (418, 445, 448), (418, 448, 449), (449, 450, 418), (418, 450, 451), (418, 451, 419), (412, 411, 429), (429, 411, 452), (429, 452, 434), (407, 408, 453), (407, 453, 454), (454, 453, 455), (454, 455, 456), (456, 455, 457), (456, 457, 458), (458, 457, 459), (458, 459, 460), (460, 459, 461), (460, 461, 462), (462, 461, 463), (462, 463, 464), (464, 463, 465), (464, 465, 466), (466, 465, 467), (466, 467, 468), (468, 467, 469), (468, 469, 470), (470, 469, 394), (470, 394, 393), (403, 404, 471), (403, 471, 472), (472, 471, 473), (472, 473, 474), (474, 473, 475), (474, 475, 476), (476, 475, 477), (476, 477, 478), (478, 477, 479), (478, 479, 480), (480, 479, 481), (480, 481, 482), (482, 481, 483), (482, 483, 484), (484, 483, 485), (484, 485, 486), (486, 485, 487), (486, 487, 488), (488, 487, 406), (488, 406, 405), (395, 396, 489), (395, 489, 490), (490, 489, 491), (490, 491, 492), (492, 491, 493), (492, 493, 494), (494, 493, 495), (494, 495, 496), (496, 495, 497), (496, 497, 498), (498, 497, 499), (498, 499, 500), (500, 499, 501), (500, 501, 502), (502, 501, 503), (502, 503, 504), (504, 503, 505), (504, 505, 506), (506, 505, 398), (506, 398, 397), (399, 400, 507), (399, 507, 508), (508, 507, 509), (508, 509, 510), (510, 509, 511), (510, 511, 512), (512, 511, 513), (512, 513, 514), (514, 513, 515), (514, 515, 516), (516, 515, 517), (516, 517, 518), (518, 517, 519), (518, 519, 520), (520, 519, 521), (520, 521, 522), (522, 521, 523), (522, 523, 524), (524, 523, 402), (524, 402, 401), (525, 526, 190), (190, 526, 193), (193, 526, 194), (194, 526, 527), (194, 527, 195), (527, 528, 195), (195, 528, 3), (3, 528, 33), (33, 528, 525), (33, 525, 190), (528, 527, 525), (525, 527, 526), (529, 269, 294), (529, 294, 530), (530, 294, 296), (530, 296, 531), (531, 296, 332), (531, 332, 532), (532, 332, 350), (532, 350, 533), (533, 350, 348), (533, 348, 534), (534, 348, 347), (534, 347, 535), (535, 347, 264), (535, 264, 536), (536, 264, 263), (536, 263, 537), (537, 263, 389), (537, 389, 538), (538, 389, 388), (538, 388, 539), (539, 388, 387), (539, 387, 540), (529, 541, 269), (269, 541, 229), (542, 275, 276), (542, 276, 543), (543, 276, 277), (543, 277, 544), (544, 277, 315), (544, 315, 545), (545, 315, 314), (545, 314, 546), (546, 314, 245), (546, 245, 547), (547, 245, 244), (547, 244, 548), (548, 244, 262), (548, 262, 549), (549, 262, 261), (549, 261, 550), (550, 261, 253), (550, 253, 551), (551, 253, 252), (551, 252, 552), (552, 252, 251), (552, 251, 553), (553, 251, 229), (553, 229, 541), (554, 225, 243), (554, 243, 555), (555, 243, 318), (555, 318, 556), (556, 318, 317), (556, 317, 557), (557, 317, 316), (557, 316, 558), (558, 316, 283), (558, 283, 559), (559, 283, 282), (559, 282, 560), (560, 282, 281), (560, 281, 561), (561, 281, 280), (561, 280, 562), (562, 280, 279), (562, 279, 563), (563, 279, 278), (563, 278, 564), (564, 278, 275), (564, 275, 542), (554, 565, 225), (225, 565, 226), (566, 297, 335), (566, 335, 567), (567, 335, 334), (567, 334, 568), (568, 334, 333), (568, 333, 569), (569, 333, 231), (569, 231, 570), (570, 231, 230), (570, 230, 571), (571, 230, 228), (571, 228, 572), (572, 228, 227), (572, 227, 573), (573, 227, 226), (573, 226, 565), (574, 369, 368), (574, 368, 575), (575, 368, 367), (575, 367, 576), (576, 367, 270), (576, 270, 577), (577, 270, 337), (577, 337, 578), (578, 337, 336), (578, 336, 579), (579, 336, 302), (579, 302, 580), (580, 302, 301), (580, 301, 581), (581, 301, 300), (581, 300, 582), (582, 300, 299), (582, 299, 583), (583, 299, 298), (583, 298, 584), (584, 298, 297), (584, 297, 566), (574, 585, 369), (369, 585, 370), (586, 233, 232), (586, 232, 587), (587, 232, 311), (587, 311, 588), (588, 311, 310), (588, 310, 589), (589, 310, 309), (589, 309, 590), (590, 309, 308), (590, 308, 591), (591, 308, 307), (591, 307, 592), (592, 307, 306), (592, 306, 593), (593, 306, 305), (593, 305, 594), (594, 305, 304), (594, 304, 595), (595, 304, 303), (595, 303, 596), (596, 303, 371), (596, 371, 597), (597, 371, 370), (597, 370, 585), (598, 223, 222), (598, 222, 599), (599, 222, 256), (599, 256, 600), (600, 256, 241), (600, 241, 601), (601, 241, 240), (601, 240, 602), (602, 240, 313), (602, 313, 603), (603, 313, 312), (603, 312, 604), (604, 312, 274), (604, 274, 605), (605, 274, 273), (605, 273, 606), (606, 273, 272), (606, 272, 607), (607, 272, 255), (607, 255, 608), (608, 255, 254), (608, 254, 609), (609, 254, 233), (609, 233, 586), (598, 610, 223), (223, 610, 268), (540, 387, 392), (540, 392, 611), (611, 392, 391), (611, 391, 612), (612, 391, 390), (612, 390, 613), (613, 390, 377), (613, 377, 614), (614, 377, 376), (614, 376, 615), (615, 376, 375), (615, 375, 616), (616, 375, 363), (616, 363, 617), (617, 363, 362), (617, 362, 618), (618, 362, 356), (618, 356, 619), (619, 356, 358), (619, 358, 620), (620, 358, 383), (620, 383, 621), (621, 383, 385), (621, 385, 622), (622, 385, 386), (622, 386, 623), (623, 386, 268), (623, 268, 610), (558, 616, 617), (624, 625, 592), (592, 625, 591), (591, 625, 626), (591, 626, 590), (558, 617, 557), (557, 617, 618), (557, 618, 556), (556, 618, 619), (556, 619, 555), (555, 619, 620), (555, 620, 554), (608, 609, 627), (628, 580, 629), (629, 580, 581), (629, 581, 630), (586, 631, 609), (609, 631, 632), (609, 632, 627), (633, 578, 628), (628, 578, 579), (628, 579, 580), (590, 626, 589), (589, 626, 634), (589, 634, 588), (616, 558, 615), (615, 558, 559), (615, 559, 614), (614, 559, 560), (614, 560, 613), (613, 560, 561), (613, 561, 612), (612, 561, 562), (612, 562, 611), (562, 563, 611), (611, 563, 564), (611, 564, 540), (540, 564, 542), (540, 542, 539), (635, 636, 606), (634, 637, 588), (588, 637, 638), (588, 638, 587), (587, 638, 639), (587, 639, 586), (586, 639, 640), (586, 640, 631), (610, 598, 565), (565, 598, 599), (565, 599, 600), (542, 543, 539), (539, 543, 544), (539, 544, 538), (627, 641, 608), (608, 641, 642), (608, 642, 607), (607, 642, 643), (607, 643, 606), (606, 643, 644), (606, 644, 635), (581, 582, 630), (630, 582, 583), (630, 583, 645), (645, 583, 584), (645, 584, 646), (646, 584, 566), (646, 566, 647), (647, 566, 567), (647, 567, 648), (544, 545, 538), (538, 545, 546), (538, 546, 537), (537, 546, 547), (537, 547, 536), (536, 547, 548), (536, 548, 535), (535, 548, 549), (535, 549, 534), (534, 549, 550), (534, 550, 533), (533, 550, 551), (533, 551, 532), (532, 551, 552), (532, 552, 531), (531, 552, 553), (531, 553, 530), (530, 553, 541), (530, 541, 529), (620, 621, 554), (554, 621, 622), (554, 622, 565), (565, 622, 623), (565, 623, 610), (603, 604, 565), (565, 604, 605), (605, 606, 565), (565, 606, 649), (565, 649, 650), (650, 651, 565), (565, 651, 652), (565, 652, 653), (592, 593, 624), (624, 593, 594), (624, 594, 654), (654, 594, 595), (654, 595, 655), (655, 595, 596), (655, 596, 597), (597, 585, 655), (655, 585, 574), (655, 574, 656), (656, 574, 575), (656, 575, 657), (657, 575, 576), (657, 576, 633), (633, 576, 577), (633, 577, 578), (636, 658, 606), (606, 658, 659), (606, 659, 660), (600, 601, 565), (565, 601, 602), (565, 602, 603), (660, 661, 606), (606, 661, 662), (606, 662, 649), (653, 663, 565), (565, 663, 664), (565, 664, 573), (573, 664, 665), (573, 665, 572), (572, 665, 666), (572, 666, 571), (571, 666, 667), (571, 667, 570), (570, 667, 569), (569, 667, 648), (569, 648, 568), (568, 648, 567), (655, 656, 668), (668, 656, 669), (655, 668, 670), (655, 670, 654), (654, 670, 671), (654, 671, 624), (624, 671, 672), (624, 672, 625), (625, 672, 673), (625, 673, 626), (626, 673, 674), (626, 674, 634), (634, 674, 675), (634, 675, 637), (637, 675, 676), (637, 676, 638), (638, 676, 677), (638, 677, 639), (639, 677, 678), (639, 678, 640), (640, 678, 679), (640, 679, 631), (631, 679, 680), (631, 680, 632), (632, 680, 681), (632, 681, 627), (627, 681, 682), (627, 682, 641), (641, 682, 683), (641, 683, 642), (642, 683, 684), (642, 684, 643), (643, 684, 685), (643, 685, 644), (644, 685, 686), (644, 686, 635), (635, 686, 687), (635, 687, 636), (636, 687, 688), (636, 688, 658), (658, 688, 689), (658, 689, 659), (659, 689, 690), (659, 690, 660), (661, 660, 691), (691, 660, 690), (661, 691, 692), (661, 692, 662), (662, 692, 693), (662, 693, 649), (649, 693, 694), (649, 694, 650), (650, 694, 695), (650, 695, 651), (651, 695, 696), (651, 696, 652), (652, 696, 697), (652, 697, 653), (653, 697, 698), (653, 698, 663), (663, 698, 699), (663, 699, 664), (664, 699, 700), (664, 700, 665), (665, 700, 701), (665, 701, 666), (666, 701, 702), (666, 702, 667), (667, 702, 703), (667, 703, 648), (648, 703, 704), (648, 704, 647), (647, 704, 705), (647, 705, 646), (646, 705, 706), (646, 706, 645), (645, 706, 707), (645, 707, 630), (630, 707, 708), (630, 708, 629), (629, 708, 709), (629, 709, 628), (628, 709, 710), (628, 710, 633), (633, 710, 711), (633, 711, 657), (657, 711, 669), (657, 669, 656), (712, 713, 329), (329, 713, 224), (713, 714, 224), (224, 714, 242), (714, 715, 242), (242, 715, 271), (715, 716, 271), (271, 716, 250), (717, 239, 237), (717, 237, 718), (718, 237, 235), (718, 235, 719), (719, 235, 234), (719, 234, 720), (720, 234, 246), (720, 246, 721), (721, 246, 248), (721, 248, 722), (722, 248, 250), (722, 250, 716), (723, 259, 258), (723, 258, 724), (724, 258, 257), (724, 257, 725), (725, 257, 339), (725, 339, 726), (726, 339, 338), (726, 338, 727), (727, 338, 321), (727, 321, 728), (728, 321, 320), (728, 320, 729), (729, 320, 319), (729, 319, 730), (730, 319, 286), (730, 286, 731), (731, 286, 285), (731, 285, 732), (732, 285, 284), (732, 284, 733), (733, 284, 239), (733, 239, 717), (734, 236, 238), (734, 238, 735), (735, 238, 323), (735, 323, 736), (736, 323, 322), (736, 322, 737), (737, 322, 288), (737, 288, 738), (738, 288, 287), (738, 287, 739), (739, 287, 342), (739, 342, 740), (740, 342, 343), (740, 343, 741), (741, 343, 341), (741, 341, 742), (742, 341, 340), (742, 340, 743), (743, 340, 260), (743, 260, 744), (744, 260, 259), (744, 259, 723), (734, 745, 236), (236, 745, 247), (745, 746, 247), (247, 746, 249), (746, 747, 249), (249, 747, 324), (748, 378, 374), (748, 374, 749), (749, 374, 373), (749, 373, 750), (750, 373, 372), (750, 372, 751), (751, 372, 290), (751, 290, 752), (752, 290, 289), (752, 289, 753), (753, 289, 361), (753, 361, 754), (754, 361, 360), (754, 360, 755), (755, 360, 346), (755, 346, 756), (756, 346, 345), (756, 345, 757), (757, 345, 344), (757, 344, 758), (758, 344, 325), (758, 325, 759), (759, 325, 324), (759, 324, 747), (760, 384, 382), (760, 382, 761), (761, 382, 381), (761, 381, 762), (762, 381, 357), (762, 357, 763), (763, 357, 355), (763, 355, 764), (764, 355, 354), (764, 354, 765), (765, 354, 293), (765, 293, 766), (766, 293, 292), (766, 292, 767), (767, 292, 326), (767, 326, 768), (768, 326, 380), (768, 380, 769), (769, 380, 379), (769, 379, 770), (770, 379, 378), (770, 378, 748), (712, 329, 328), (712, 328, 771), (771, 328, 327), (771, 327, 772), (772, 327, 267), (772, 267, 773), (773, 267, 266), (773, 266, 774), (774, 266, 384), (774, 384, 760), (746, 745, 747), (747, 745, 734), (747, 734, 759), (759, 734, 758), (758, 734, 735), (758, 735, 757), (757, 735, 736), (757, 736, 756), (756, 736, 737), (756, 737, 755), (755, 737, 738), (755, 738, 754), (754, 738, 753), (753, 738, 739), (753, 739, 752), (752, 739, 740), (752, 740, 751), (751, 740, 741), (751, 741, 750), (750, 741, 742), (750, 742, 749), (731, 765, 730), (730, 765, 766), (730, 766, 729), (729, 766, 767), (729, 767, 728), (728, 767, 768), (728, 768, 727), (727, 768, 769), (770, 725, 769), (769, 725, 726), (769, 726, 727), (722, 716, 715), (742, 743, 749), (749, 743, 744), (749, 744, 748), (748, 744, 723), (748, 723, 770), (770, 723, 724), (770, 724, 725), (714, 713, 715), (715, 713, 712), (715, 712, 722), (722, 712, 771), (722, 771, 721), (721, 771, 772), (721, 772, 720), (720, 772, 773), (720, 773, 719), (719, 773, 774), (719, 774, 718), (718, 774, 760), (718, 760, 717), (717, 760, 761), (717, 761, 733), (733, 761, 762), (733, 762, 732), (732, 762, 763), (732, 763, 731), (731, 763, 764), (731, 764, 765), (694, 693, 692), (681, 680, 670), (668, 669, 691), (691, 669, 711), (691, 711, 710), (707, 706, 691), (691, 706, 705), (691, 705, 704), (704, 703, 691), (691, 703, 702), (691, 702, 692), (692, 702, 701), (694, 692, 695), (691, 690, 668), (668, 690, 689), (668, 689, 670), (670, 689, 688), (670, 688, 687), (687, 686, 670), (670, 686, 685), (670, 685, 684), (710, 709, 691), (691, 709, 708), (691, 708, 707), (701, 700, 692), (692, 700, 699), (692, 699, 698), (677, 676, 670), (670, 676, 675), (670, 675, 671), (671, 675, 674), (671, 674, 672), (672, 674, 673), (698, 697, 692), (692, 697, 696), (692, 696, 695), (684, 683, 670), (670, 683, 682), (670, 682, 681), (680, 679, 670), (670, 679, 678), (670, 678, 677), (0, 393, 1), (1, 393, 395), (1, 395, 192), (192, 395, 490), (192, 490, 210), (210, 490, 492), (210, 492, 205), (205, 492, 494), (205, 494, 206), (206, 494, 496), (206, 496, 207), (207, 496, 498), (207, 498, 208), (208, 498, 500), (208, 500, 209), (209, 500, 502), (209, 502, 211), (211, 502, 504), (211, 504, 212), (212, 504, 506), (212, 506, 200), (200, 506, 397), (200, 397, 198), (353, 407, 454), (353, 454, 213), (213, 454, 456), (213, 456, 214), (214, 456, 458), (214, 458, 215), (215, 458, 460), (215, 460, 220), (220, 460, 462), (220, 462, 221), (221, 462, 464), (221, 464, 219), (219, 464, 466), (219, 466, 218), (218, 466, 468), (218, 468, 216), (216, 468, 470), (216, 470, 217), (217, 470, 393), (217, 393, 0), (198, 397, 19), (19, 397, 399), (19, 399, 70), (265, 405, 291), (291, 405, 407), (291, 407, 353), (70, 399, 508), (70, 508, 116), (116, 508, 510), (116, 510, 117), (117, 510, 512), (117, 512, 118), (118, 512, 514), (118, 514, 149), (149, 514, 516), (149, 516, 150), (150, 516, 518), (150, 518, 151), (151, 518, 520), (151, 520, 154), (154, 520, 522), (154, 522, 155), (155, 522, 524), (155, 524, 139), (139, 524, 401), (139, 401, 4), (295, 403, 472), (295, 472, 359), (359, 472, 474), (359, 474, 330), (330, 474, 476), (330, 476, 331), (331, 476, 478), (331, 478, 364), (364, 478, 480), (364, 480, 365), (365, 480, 482), (365, 482, 366), (366, 482, 484), (366, 484, 352), (352, 484, 486), (352, 486, 351), (351, 486, 488), (351, 488, 349), (349, 488, 405), (349, 405, 265), (4, 401, 5), (5, 401, 403), (5, 403, 295), (419, 396, 411), (411, 396, 394), (418, 398, 505), (418, 505, 443), (443, 505, 503), (443, 503, 444), (444, 503, 501), (444, 501, 446), (446, 501, 499), (446, 499, 447), (447, 499, 497), (447, 497, 445), (445, 497, 495), (445, 495, 448), (448, 495, 493), (448, 493, 449), (449, 493, 491), (449, 491, 450), (450, 491, 489), (450, 489, 451), (451, 489, 396), (451, 396, 419), (411, 394, 469), (411, 469, 452), (452, 469, 467), (452, 467, 434), (434, 467, 465), (434, 465, 427), (427, 465, 463), (427, 463, 428), (428, 463, 461), (428, 461, 435), (435, 461, 459), (435, 459, 436), (436, 459, 457), (436, 457, 437), (437, 457, 455), (437, 455, 429), (429, 455, 453), (429, 453, 412), (412, 453, 408), (412, 408, 409), (415, 400, 418), (418, 400, 398), (406, 410, 408), (408, 410, 409), (414, 402, 523), (414, 523, 416), (416, 523, 521), (416, 521, 423), (423, 521, 519), (423, 519, 424), (424, 519, 517), (424, 517, 420), (420, 517, 515), (420, 515, 421), (421, 515, 513), (421, 513, 422), (422, 513, 511), (422, 511, 430), (430, 511, 509), (430, 509, 426), (426, 509, 507), (426, 507, 425), (425, 507, 400), (425, 400, 415), (410, 406, 487), (410, 487, 441), (441, 487, 485), (441, 485, 431), (431, 485, 483), (431, 483, 438), (438, 483, 481), (438, 481, 439), (439, 481, 479), (439, 479, 440), (440, 479, 477), (440, 477, 432), (432, 477, 475), (432, 475, 433), (433, 475, 473), (433, 473, 442), (442, 473, 471), (442, 471, 417), (417, 471, 404), (417, 404, 413), (413, 404, 414), (414, 404, 402), (28, 775, 776), (28, 776, 76), (76, 776, 777), (76, 777, 75), (75, 777, 778), (75, 778, 73), (73, 778, 779), (73, 779, 105), (105, 779, 780), (105, 780, 106), (106, 780, 781), (106, 781, 108), (108, 781, 782), (108, 782, 124), (124, 782, 783), (124, 783, 123), (123, 783, 784), (123, 784, 61), (61, 784, 785), (61, 785, 6), (6, 785, 786), (6, 786, 7), (7, 786, 787), (7, 787, 50), (50, 787, 788), (50, 788, 51), (51, 788, 789), (51, 789, 20), (20, 789, 790), (20, 790, 9), (9, 790, 791), (9, 791, 156), (156, 791, 792), (156, 792, 157), (157, 792, 793), (157, 793, 158), (158, 793, 794), (158, 794, 159), (159, 794, 795), (159, 795, 178), (178, 795, 796), (178, 796, 179), (179, 796, 797), (179, 797, 180), (180, 797, 798), (180, 798, 188), (188, 798, 799), (188, 799, 187), (187, 799, 800), (187, 800, 186), (186, 800, 801), (186, 801, 184), (28, 42, 775), (775, 42, 802), (18, 803, 804), (18, 804, 46), (46, 804, 805), (46, 805, 47), (47, 805, 806), (47, 806, 48), (48, 806, 807), (48, 807, 119), (119, 807, 808), (119, 808, 120), (120, 808, 809), (120, 809, 12), (12, 809, 810), (12, 810, 13), (13, 810, 811), (13, 811, 15), (15, 811, 812), (15, 812, 16), (16, 812, 813), (16, 813, 52), (52, 813, 814), (52, 814, 53), (53, 814, 815), (53, 815, 54), (54, 815, 816), (54, 816, 71), (71, 816, 817), (71, 817, 72), (72, 817, 818), (72, 818, 55), (55, 818, 819), (55, 819, 56), (56, 819, 820), (56, 820, 41), (41, 820, 802), (41, 802, 42), (103, 821, 822), (103, 822, 104), (104, 822, 823), (104, 823, 92), (92, 823, 824), (92, 824, 91), (91, 824, 825), (91, 825, 89), (89, 825, 826), (89, 826, 93), (93, 826, 827), (93, 827, 68), (68, 827, 828), (68, 828, 69), (69, 828, 829), (69, 829, 94), (94, 829, 830), (94, 830, 95), (95, 830, 831), (95, 831, 96), (96, 831, 832), (96, 832, 140), (140, 832, 833), (140, 833, 141), (141, 833, 834), (141, 834, 142), (142, 834, 835), (142, 835, 43), (43, 835, 836), (43, 836, 44), (44, 836, 837), (44, 837, 45), (45, 837, 838), (45, 838, 17), (17, 838, 803), (17, 803, 18), (103, 102, 821), (821, 102, 839), (184, 801, 840), (184, 840, 185), (185, 840, 841), (185, 841, 160), (160, 841, 842), (160, 842, 161), (161, 842, 843), (161, 843, 162), (162, 843, 844), (162, 844, 133), (133, 844, 845), (133, 845, 134), (134, 845, 846), (134, 846, 135), (135, 846, 847), (135, 847, 172), (172, 847, 848), (172, 848, 173), (173, 848, 849), (173, 849, 174), (174, 849, 850), (174, 850, 181), (181, 850, 851), (181, 851, 182), (182, 851, 852), (182, 852, 183), (183, 852, 853), (183, 853, 175), (175, 853, 854), (175, 854, 176), (176, 854, 855), (176, 855, 177), (177, 855, 856), (177, 856, 136), (136, 856, 857), (136, 857, 137), (137, 857, 858), (137, 858, 138), (138, 858, 859), (138, 859, 84), (84, 859, 860), (84, 860, 85), (85, 860, 861), (85, 861, 86), (86, 861, 862), (86, 862, 87), (87, 862, 863), (87, 863, 88), (88, 863, 864), (88, 864, 90), (90, 864, 839), (90, 839, 102), (835, 834, 822), (854, 853, 841), (835, 822, 836), (854, 841, 855), (775, 801, 800), (817, 816, 838), (838, 816, 815), (864, 863, 840), (840, 863, 862), (800, 799, 775), (775, 799, 798), (775, 798, 797), (775, 791, 776), (776, 791, 790), (784, 783, 776), (776, 783, 782), (776, 782, 777), (777, 782, 778), (864, 840, 839), (839, 840, 801), (839, 801, 821), (821, 801, 838), (821, 838, 822), (822, 838, 837), (822, 837, 836), (790, 789, 776), (776, 789, 788), (776, 788, 787), (801, 775, 838), (838, 775, 802), (838, 802, 820), (809, 808, 838), (838, 808, 807), (838, 807, 806), (825, 824, 832), (858, 857, 841), (841, 857, 856), (841, 856, 855), (820, 819, 838), (838, 819, 818), (838, 818, 817), (815, 814, 838), (838, 814, 813), (838, 813, 812), (831, 830, 829), (834, 833, 822), (822, 833, 832), (822, 832, 823), (823, 832, 824), (852, 843, 853), (853, 843, 842), (853, 842, 841), (797, 796, 775), (775, 796, 795), (775, 795, 794), (787, 786, 776), (776, 786, 785), (776, 785, 784), (781, 780, 782), (782, 780, 779), (782, 779, 778), (812, 811, 838), (838, 811, 810), (838, 810, 809), (806, 805, 838), (838, 805, 804), (838, 804, 803), (829, 828, 831), (831, 828, 827), (831, 827, 832), (832, 827, 826), (832, 826, 825), (862, 861, 840), (840, 861, 860), (840, 860, 841), (841, 860, 859), (841, 859, 858), (852, 851, 843), (843, 851, 850), (843, 850, 849), (849, 848, 843), (843, 848, 847), (843, 847, 844), (844, 847, 846), (844, 846, 845), (794, 793, 775), (775, 793, 792), (775, 792, 791), (8, 865, 866), (8, 866, 63), (63, 866, 867), (63, 867, 62), (62, 867, 868), (62, 868, 60), (60, 868, 869), (60, 869, 121), (121, 869, 870), (121, 870, 122), (122, 870, 871), (122, 871, 110), (110, 871, 872), (110, 872, 109), (109, 872, 873), (109, 873, 107), (107, 873, 874), (107, 874, 74), (74, 874, 875), (74, 875, 26), (26, 875, 876), (26, 876, 27), (27, 876, 877), (27, 877, 29), (29, 877, 878), (29, 878, 30), (30, 878, 879), (30, 879, 40), (40, 879, 880), (40, 880, 14), (14, 880, 881), (14, 881, 143), (143, 881, 882), (143, 882, 144), (144, 882, 883), (144, 883, 145), (145, 883, 884), (145, 884, 57), (57, 884, 885), (57, 885, 58), (58, 885, 886), (58, 886, 59), (59, 886, 887), (59, 887, 163), (163, 887, 888), (163, 888, 164), (164, 888, 889), (164, 889, 165), (165, 889, 890), (165, 890, 146), (146, 890, 891), (146, 891, 148), (8, 49, 865), (865, 49, 892), (39, 893, 894), (39, 894, 81), (81, 894, 895), (81, 895, 82), (82, 895, 896), (82, 896, 83), (83, 896, 897), (83, 897, 152), (152, 897, 898), (152, 898, 153), (153, 898, 899), (153, 899, 10), (10, 899, 900), (10, 900, 11), (11, 900, 901), (11, 901, 21), (21, 901, 902), (21, 902, 22), (22, 902, 903), (22, 903, 77), (77, 903, 904), (77, 904, 78), (78, 904, 905), (78, 905, 79), (79, 905, 906), (79, 906, 100), (100, 906, 907), (100, 907, 101), (101, 907, 908), (101, 908, 36), (36, 908, 909), (36, 909, 37), (37, 909, 910), (37, 910, 64), (64, 910, 892), (64, 892, 49), (126, 911, 912), (126, 912, 127), (127, 912, 913), (127, 913, 115), (115, 913, 914), (115, 914, 114), (114, 914, 915), (114, 915, 112), (112, 915, 916), (112, 916, 128), (128, 916, 917), (128, 917, 129), (129, 917, 918), (129, 918, 130), (130, 918, 919), (130, 919, 131), (131, 919, 920), (131, 920, 132), (132, 920, 921), (132, 921, 166), (166, 921, 922), (166, 922, 167), (167, 922, 923), (167, 923, 168), (168, 923, 924), (168, 924, 169), (169, 924, 925), (169, 925, 170), (170, 925, 926), (170, 926, 171), (171, 926, 927), (171, 927, 80), (80, 927, 928), (80, 928, 38), (38, 928, 893), (38, 893, 39), (126, 125, 911), (911, 125, 929), (148, 891, 930), (148, 930, 147), (147, 930, 931), (147, 931, 97), (97, 931, 932), (97, 932, 98), (98, 932, 933), (98, 933, 99), (99, 933, 934), (99, 934, 23), (23, 934, 935), (23, 935, 24), (24, 935, 936), (24, 936, 25), (25, 936, 937), (25, 937, 196), (196, 937, 938), (196, 938, 197), (197, 938, 939), (197, 939, 199), (199, 939, 940), (199, 940, 201), (201, 940, 941), (201, 941, 202), (202, 941, 942), (202, 942, 203), (203, 942, 943), (203, 943, 204), (204, 943, 944), (204, 944, 191), (191, 944, 945), (191, 945, 189), (189, 945, 946), (189, 946, 65), (65, 946, 947), (65, 947, 66), (66, 947, 948), (66, 948, 67), (67, 948, 949), (67, 949, 31), (31, 949, 950), (31, 950, 32), (32, 950, 951), (32, 951, 34), (34, 951, 952), (34, 952, 35), (35, 952, 953), (35, 953, 111), (111, 953, 954), (111, 954, 113), (113, 954, 929), (113, 929, 125), (925, 924, 912), (944, 943, 931), (925, 912, 926), (944, 931, 945), (865, 891, 890), (907, 906, 928), (928, 906, 905), (954, 953, 930), (930, 953, 952), (890, 889, 865), (865, 889, 888), (865, 888, 887), (865, 881, 866), (866, 881, 880), (874, 873, 866), (866, 873, 872), (866, 872, 867), (867, 872, 868), (954, 930, 929), (929, 930, 891), (929, 891, 911), (911, 891, 928), (911, 928, 912), (912, 928, 927), (912, 927, 926), (880, 879, 866), (866, 879, 878), (866, 878, 877), (891, 865, 928), (928, 865, 892), (928, 892, 910), (899, 898, 928), (928, 898, 897), (928, 897, 896), (915, 914, 922), (948, 947, 931), (931, 947, 946), (931, 946, 945), (910, 909, 928), (928, 909, 908), (928, 908, 907), (905, 904, 928), (928, 904, 903), (928, 903, 902), (921, 920, 919), (924, 923, 912), (912, 923, 922), (912, 922, 913), (913, 922, 914), (942, 933, 943), (943, 933, 932), (943, 932, 931), (887, 886, 865), (865, 886, 885), (865, 885, 884), (877, 876, 866), (866, 876, 875), (866, 875, 874), (871, 870, 872), (872, 870, 869), (872, 869, 868), (902, 901, 928), (928, 901, 900), (928, 900, 899), (896, 895, 928), (928, 895, 894), (928, 894, 893), (919, 918, 921), (921, 918, 917), (921, 917, 922), (922, 917, 916), (922, 916, 915), (952, 951, 930), (930, 951, 950), (930, 950, 931), (931, 950, 949), (931, 949, 948), (942, 941, 933), (933, 941, 940), (933, 940, 939), (939, 938, 933), (933, 938, 937), (933, 937, 934), (934, 937, 936), (934, 936, 935), (884, 883, 865), (865, 883, 882), (865, 882, 881)])
me_tablet_26_001.materials.append(mat_base)
me_tablet_26_001.update()

# ---- objects
ob_plane = bpy.data.objects.new('Plane', me_plane)
ob_tablet_26 = bpy.data.objects.new('tablet 26', me_tablet_26_001)

# ---- transforms, parenting, visibility, modifiers, constraints
ob_plane.location = (0.0, 0.0, 8.289)
ob_plane.scale = (11.47, 23.52, 1.0)
ob_tablet_26.location = (12.5, -25.0, 0.0)

# ---- collection membership
col_collection.objects.link(ob_plane)
col_collection.objects.link(ob_tablet_26)

# ---- scene / render settings (as saved in the file)
scene.frame_start = 1; scene.frame_end = 250; scene.frame_set(1)
scene.render.engine = 'BLENDER_EEVEE_NEXT'
scene.cycles.sampling_pattern = 'TABULATED_SOBOL'
scene.view_settings.view_transform = 'Filmic'
bpy.context.view_layer.update()

# ---- added for rendering (the .blend has no active camera and no usable light): camera, sun
cam_auto = bpy.data.cameras.new('AutoCamera')
cam_auto.lens = 50.0
cam_auto.sensor_width = 36.0
cam_auto.clip_end = 1000.0
ob_auto_camera = bpy.data.objects.new('AutoCamera', cam_auto)
scene.collection.objects.link(ob_auto_camera)
ob_auto_camera.location = (52.3301, -62.7961, 46.1641)
ob_auto_camera.rotation_euler = (1.09748, -7.21219e-08, 0.694738)
scene.camera = ob_auto_camera
light_auto_sun = bpy.data.lights.new('AutoSun', 'SUN')
light_auto_sun.energy = 3.0
light_auto_sun.angle = 0.0523599
ob_auto_sun = bpy.data.objects.new('AutoSun', light_auto_sun)
scene.collection.objects.link(ob_auto_sun)
ob_auto_sun.rotation_euler = (0.872665, 0.174533, 0.523599)
bpy.context.view_layer.update()
